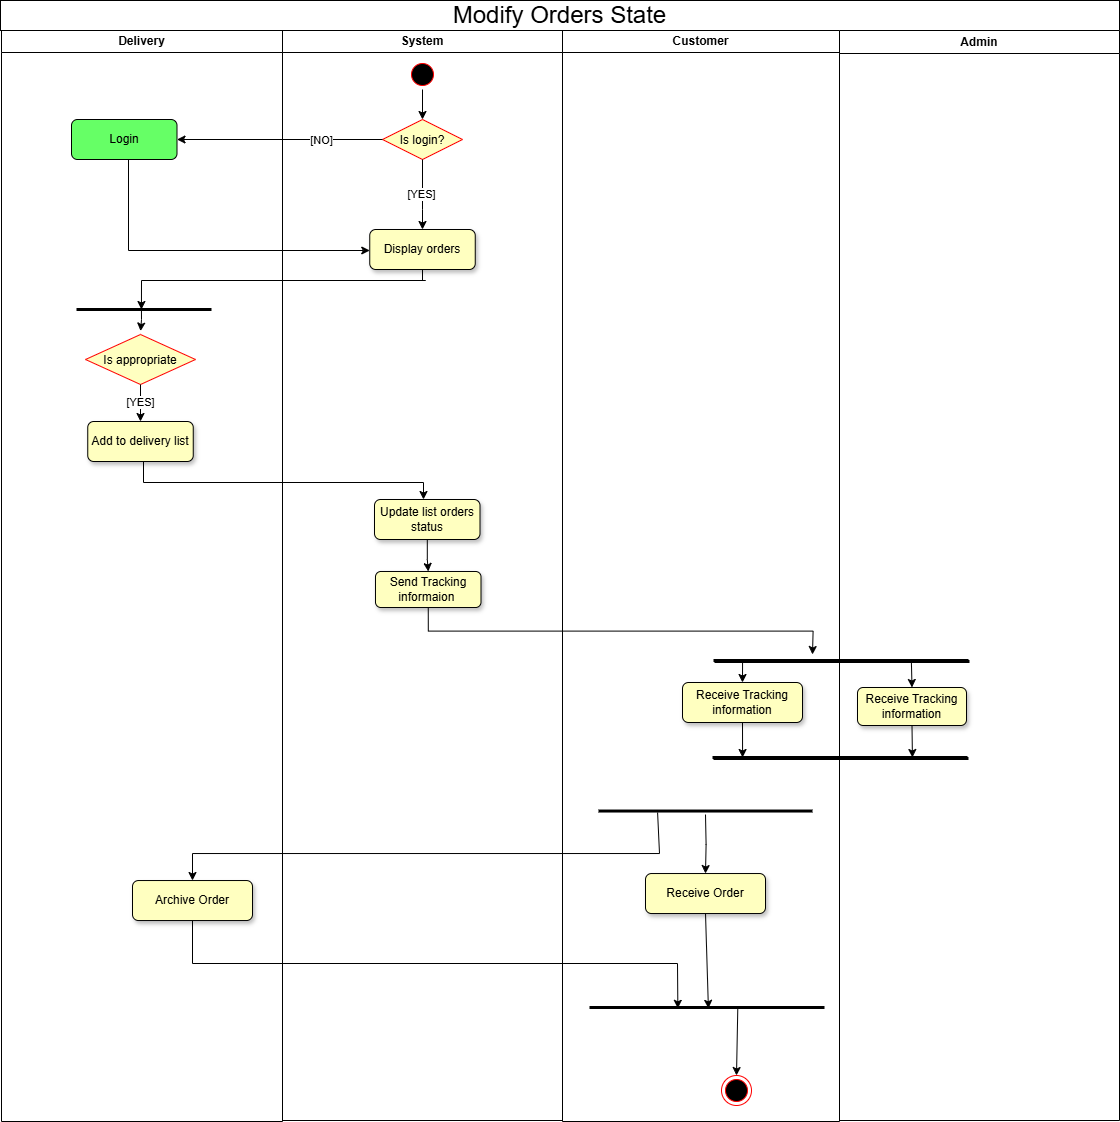

The diagram above was exported from draw.io. Its source (the exported page's mxGraphModel, read from the mxfile embedded in the PNG):
<mxGraphModel dx="2536" dy="1222" grid="1" gridSize="1" guides="1" tooltips="1" connect="1" arrows="1" fold="1" page="1" pageScale="1" pageWidth="3300" pageHeight="2339" math="0" shadow="0">
  <root>
    <mxCell id="0" />
    <mxCell id="1" parent="0" />
    <mxCell id="-r_qg4FtMJnu3XkmjTHc-1" value="Delivery" style="swimlane;whiteSpace=wrap;fillColor=#FFFFFF;" parent="1" vertex="1">
      <mxGeometry x="1396" y="219" width="281" height="1092" as="geometry" />
    </mxCell>
    <mxCell id="-r_qg4FtMJnu3XkmjTHc-2" style="edgeStyle=orthogonalEdgeStyle;rounded=0;orthogonalLoop=1;jettySize=auto;html=1;exitX=0.481;exitY=0.5;exitDx=0;exitDy=0;exitPerimeter=0;entryX=0.501;entryY=-0.069;entryDx=0;entryDy=0;entryPerimeter=0;fillColor=#FFFFC0;" parent="-r_qg4FtMJnu3XkmjTHc-1" source="-r_qg4FtMJnu3XkmjTHc-3" target="-r_qg4FtMJnu3XkmjTHc-4" edge="1">
      <mxGeometry relative="1" as="geometry">
        <mxPoint x="139.9142857142856" y="333" as="targetPoint" />
        <mxPoint x="140" y="290" as="sourcePoint" />
        <Array as="points">
          <mxPoint x="140" y="290" />
          <mxPoint x="140" y="290" />
        </Array>
      </mxGeometry>
    </mxCell>
    <mxCell id="-r_qg4FtMJnu3XkmjTHc-3" value="" style="line;strokeWidth=3;fillColor=#FFFFC0;align=left;verticalAlign=middle;spacingTop=-1;spacingLeft=3;spacingRight=3;rotatable=0;labelPosition=right;points=[];portConstraint=eastwest;strokeColor=inherit;" parent="-r_qg4FtMJnu3XkmjTHc-1" vertex="1">
      <mxGeometry x="75" y="276" width="135" height="8" as="geometry" />
    </mxCell>
    <mxCell id="-r_qg4FtMJnu3XkmjTHc-7" value="&lt;span style=&quot;text-wrap-mode: nowrap;&quot;&gt;Login&lt;/span&gt;" style="rounded=1;whiteSpace=wrap;html=1;fillColor=#66FF66;" parent="-r_qg4FtMJnu3XkmjTHc-1" vertex="1">
      <mxGeometry x="70" y="90" width="105.5" height="40" as="geometry" />
    </mxCell>
    <mxCell id="-r_qg4FtMJnu3XkmjTHc-4" value="Is appropriate" style="rhombus;fillColor=#FFFFC0;strokeColor=#ff0000;" parent="-r_qg4FtMJnu3XkmjTHc-1" vertex="1">
      <mxGeometry x="84" y="305" width="110" height="50" as="geometry" />
    </mxCell>
    <mxCell id="-r_qg4FtMJnu3XkmjTHc-5" value="[YES]" style="edgeStyle=orthogonalEdgeStyle;rounded=0;orthogonalLoop=1;jettySize=auto;html=1;entryX=0.5;entryY=0;entryDx=0;entryDy=0;fillColor=#FFFFC0;" parent="-r_qg4FtMJnu3XkmjTHc-1" source="-r_qg4FtMJnu3XkmjTHc-4" target="-r_qg4FtMJnu3XkmjTHc-6" edge="1">
      <mxGeometry relative="1" as="geometry">
        <mxPoint x="139.67499999999995" y="402.568" as="targetPoint" />
      </mxGeometry>
    </mxCell>
    <mxCell id="-r_qg4FtMJnu3XkmjTHc-6" value="Add to delivery list" style="rounded=1;whiteSpace=wrap;html=1;fillColor=#FFFFC0;shadow=1;" parent="-r_qg4FtMJnu3XkmjTHc-1" vertex="1">
      <mxGeometry x="86.25" y="392" width="105.5" height="40" as="geometry" />
    </mxCell>
    <mxCell id="-r_qg4FtMJnu3XkmjTHc-10" style="edgeStyle=orthogonalEdgeStyle;rounded=0;orthogonalLoop=1;jettySize=auto;html=1;fillColor=#FFFFC0;" parent="-r_qg4FtMJnu3XkmjTHc-1" source="-r_qg4FtMJnu3XkmjTHc-11" target="-r_qg4FtMJnu3XkmjTHc-12" edge="1">
      <mxGeometry relative="1" as="geometry" />
    </mxCell>
    <mxCell id="-r_qg4FtMJnu3XkmjTHc-11" value="Update list orders status" style="rounded=1;whiteSpace=wrap;html=1;fillColor=#FFFFC0;shadow=1;" parent="-r_qg4FtMJnu3XkmjTHc-1" vertex="1">
      <mxGeometry x="373" y="470" width="105.5" height="40" as="geometry" />
    </mxCell>
    <mxCell id="-r_qg4FtMJnu3XkmjTHc-12" value="Send Tracking informaion&amp;nbsp;" style="rounded=1;whiteSpace=wrap;html=1;fillColor=#FFFFC0;shadow=1;" parent="-r_qg4FtMJnu3XkmjTHc-1" vertex="1">
      <mxGeometry x="374" y="542" width="105.5" height="36" as="geometry" />
    </mxCell>
    <mxCell id="-r_qg4FtMJnu3XkmjTHc-18" style="edgeStyle=orthogonalEdgeStyle;rounded=0;orthogonalLoop=1;jettySize=auto;html=1;exitX=0.5;exitY=1;exitDx=0;exitDy=0;fillColor=#FFFFC0;" parent="-r_qg4FtMJnu3XkmjTHc-1" source="-r_qg4FtMJnu3XkmjTHc-6" target="-r_qg4FtMJnu3XkmjTHc-11" edge="1">
      <mxGeometry relative="1" as="geometry">
        <Array as="points">
          <mxPoint x="142" y="453" />
          <mxPoint x="422" y="453" />
        </Array>
        <mxPoint x="139" y="477" as="sourcePoint" />
      </mxGeometry>
    </mxCell>
    <mxCell id="-r_qg4FtMJnu3XkmjTHc-8" value="System" style="swimlane;whiteSpace=wrap;fillColor=#FFFFFF;" parent="1" vertex="1">
      <mxGeometry x="1677" y="219" width="280" height="1091" as="geometry" />
    </mxCell>
    <mxCell id="-r_qg4FtMJnu3XkmjTHc-9" value="Display orders" style="rounded=1;whiteSpace=wrap;html=1;fillColor=#FFFFC0;shadow=1;" parent="-r_qg4FtMJnu3XkmjTHc-8" vertex="1">
      <mxGeometry x="87.25" y="200" width="105.5" height="40" as="geometry" />
    </mxCell>
    <mxCell id="-r_qg4FtMJnu3XkmjTHc-13" value="" style="edgeStyle=orthogonalEdgeStyle;rounded=0;orthogonalLoop=1;jettySize=auto;html=1;fillColor=#FFFFC0;" parent="-r_qg4FtMJnu3XkmjTHc-8" source="-r_qg4FtMJnu3XkmjTHc-14" target="-r_qg4FtMJnu3XkmjTHc-15" edge="1">
      <mxGeometry relative="1" as="geometry" />
    </mxCell>
    <mxCell id="-r_qg4FtMJnu3XkmjTHc-14" value="" style="ellipse;shape=startState;fillColor=#000000;strokeColor=#ff0000;" parent="-r_qg4FtMJnu3XkmjTHc-8" vertex="1">
      <mxGeometry x="125" y="30" width="30" height="30" as="geometry" />
    </mxCell>
    <mxCell id="-r_qg4FtMJnu3XkmjTHc-15" value="Is login?" style="rhombus;fillColor=#FFFFC0;strokeColor=#ff0000;" parent="-r_qg4FtMJnu3XkmjTHc-8" vertex="1">
      <mxGeometry x="100" y="90" width="80" height="40" as="geometry" />
    </mxCell>
    <mxCell id="-r_qg4FtMJnu3XkmjTHc-16" style="edgeStyle=orthogonalEdgeStyle;rounded=0;orthogonalLoop=1;jettySize=auto;html=1;entryX=0.5;entryY=0;entryDx=0;entryDy=0;fillColor=#FFFFC0;exitX=0.5;exitY=1;exitDx=0;exitDy=0;" parent="-r_qg4FtMJnu3XkmjTHc-8" source="-r_qg4FtMJnu3XkmjTHc-15" target="-r_qg4FtMJnu3XkmjTHc-9" edge="1">
      <mxGeometry relative="1" as="geometry">
        <Array as="points">
          <mxPoint x="140" y="180" />
          <mxPoint x="140" y="180" />
        </Array>
        <mxPoint x="-220" y="170" as="sourcePoint" />
        <mxPoint x="32.25" y="230" as="targetPoint" />
      </mxGeometry>
    </mxCell>
    <mxCell id="-r_qg4FtMJnu3XkmjTHc-17" value="[YES]" style="edgeLabel;html=1;align=center;verticalAlign=middle;resizable=0;points=[];fillColor=#FFFFC0;" parent="-r_qg4FtMJnu3XkmjTHc-16" vertex="1" connectable="0">
      <mxGeometry x="-0.0344" y="-2" relative="1" as="geometry">
        <mxPoint as="offset" />
      </mxGeometry>
    </mxCell>
    <mxCell id="-r_qg4FtMJnu3XkmjTHc-19" style="edgeStyle=orthogonalEdgeStyle;rounded=0;orthogonalLoop=1;jettySize=auto;html=1;entryX=0.481;entryY=0.5;entryDx=0;entryDy=0;entryPerimeter=0;exitX=0.5;exitY=1;exitDx=0;exitDy=0;fillColor=#FFFFC0;" parent="1" source="-r_qg4FtMJnu3XkmjTHc-9" target="-r_qg4FtMJnu3XkmjTHc-3" edge="1">
      <mxGeometry relative="1" as="geometry">
        <Array as="points">
          <mxPoint x="1820" y="470" />
          <mxPoint x="1540" y="470" />
        </Array>
        <mxPoint x="1760" y="470" as="sourcePoint" />
        <mxPoint x="1540" y="490" as="targetPoint" />
      </mxGeometry>
    </mxCell>
    <mxCell id="-r_qg4FtMJnu3XkmjTHc-20" value="Customer" style="swimlane;whiteSpace=wrap;fillColor=#FFFFFF;" parent="1" vertex="1">
      <mxGeometry x="1957" y="219" width="277" height="1092" as="geometry" />
    </mxCell>
    <mxCell id="-r_qg4FtMJnu3XkmjTHc-24" value="Receive Tracking information" style="rounded=1;whiteSpace=wrap;html=1;fillColor=#FFFFC0;shadow=1;" parent="-r_qg4FtMJnu3XkmjTHc-20" vertex="1">
      <mxGeometry x="120" y="653" width="120" height="40" as="geometry" />
    </mxCell>
    <mxCell id="ajTk26jlBCTTUkcFX-hW-6" value="" style="line;strokeWidth=3;fillColor=#FFFFC0;align=left;verticalAlign=middle;spacingTop=-1;spacingLeft=3;spacingRight=3;rotatable=0;labelPosition=right;points=[];portConstraint=eastwest;strokeColor=inherit;" parent="-r_qg4FtMJnu3XkmjTHc-20" vertex="1">
      <mxGeometry x="36" y="712.03" width="214" height="139" as="geometry" />
    </mxCell>
    <mxCell id="ajTk26jlBCTTUkcFX-hW-20" value="" style="line;strokeWidth=3;fillColor=#FFFFC0;align=left;verticalAlign=middle;spacingTop=-1;spacingLeft=3;spacingRight=3;rotatable=0;labelPosition=right;points=[];portConstraint=eastwest;strokeColor=inherit;" parent="-r_qg4FtMJnu3XkmjTHc-20" vertex="1">
      <mxGeometry x="27" y="974" width="235" height="8" as="geometry" />
    </mxCell>
    <mxCell id="ajTk26jlBCTTUkcFX-hW-12" value="Archive Order" style="rounded=1;whiteSpace=wrap;html=1;fillColor=#FFFFC0;shadow=1;" parent="-r_qg4FtMJnu3XkmjTHc-20" vertex="1">
      <mxGeometry x="-430" y="851.03" width="120" height="40" as="geometry" />
    </mxCell>
    <mxCell id="ajTk26jlBCTTUkcFX-hW-16" style="edgeStyle=orthogonalEdgeStyle;rounded=0;orthogonalLoop=1;jettySize=auto;html=1;" parent="-r_qg4FtMJnu3XkmjTHc-20" target="ajTk26jlBCTTUkcFX-hW-11" edge="1">
      <mxGeometry relative="1" as="geometry">
        <mxPoint x="143.00000000000045" y="785.03" as="sourcePoint" />
      </mxGeometry>
    </mxCell>
    <mxCell id="ajTk26jlBCTTUkcFX-hW-11" value="Receive Order" style="rounded=1;whiteSpace=wrap;html=1;fillColor=#FFFFC0;shadow=1;" parent="-r_qg4FtMJnu3XkmjTHc-20" vertex="1">
      <mxGeometry x="83" y="844.03" width="120" height="40" as="geometry" />
    </mxCell>
    <mxCell id="ajTk26jlBCTTUkcFX-hW-19" value="" style="endArrow=classic;html=1;rounded=0;exitX=0.294;exitY=0.489;exitDx=0;exitDy=0;exitPerimeter=0;entryX=0.5;entryY=0;entryDx=0;entryDy=0;" parent="-r_qg4FtMJnu3XkmjTHc-20" target="ajTk26jlBCTTUkcFX-hW-12" edge="1">
      <mxGeometry width="50" height="50" relative="1" as="geometry">
        <mxPoint x="95.0920000000001" y="783.0009999999997" as="sourcePoint" />
        <mxPoint x="-132" y="814.03" as="targetPoint" />
        <Array as="points">
          <mxPoint x="97" y="824.03" />
          <mxPoint x="-370" y="824.03" />
        </Array>
      </mxGeometry>
    </mxCell>
    <mxCell id="ajTk26jlBCTTUkcFX-hW-21" value="" style="endArrow=classic;html=1;rounded=0;exitX=0.5;exitY=1;exitDx=0;exitDy=0;entryX=0.506;entryY=0.603;entryDx=0;entryDy=0;entryPerimeter=0;" parent="-r_qg4FtMJnu3XkmjTHc-20" source="ajTk26jlBCTTUkcFX-hW-11" target="ajTk26jlBCTTUkcFX-hW-20" edge="1">
      <mxGeometry width="50" height="50" relative="1" as="geometry">
        <mxPoint x="-112" y="727" as="sourcePoint" />
        <mxPoint x="-62" y="677" as="targetPoint" />
      </mxGeometry>
    </mxCell>
    <mxCell id="ajTk26jlBCTTUkcFX-hW-22" value="" style="endArrow=classic;html=1;rounded=0;exitX=0.5;exitY=1;exitDx=0;exitDy=0;entryX=0.376;entryY=0.603;entryDx=0;entryDy=0;entryPerimeter=0;" parent="-r_qg4FtMJnu3XkmjTHc-20" source="ajTk26jlBCTTUkcFX-hW-12" target="ajTk26jlBCTTUkcFX-hW-20" edge="1">
      <mxGeometry width="50" height="50" relative="1" as="geometry">
        <mxPoint x="-112" y="727" as="sourcePoint" />
        <mxPoint x="-62" y="677" as="targetPoint" />
        <Array as="points">
          <mxPoint x="-370" y="934" />
          <mxPoint x="115" y="934" />
        </Array>
      </mxGeometry>
    </mxCell>
    <mxCell id="-r_qg4FtMJnu3XkmjTHc-22" value="" style="ellipse;shape=endState;fillColor=#000000;strokeColor=#ff0000" parent="-r_qg4FtMJnu3XkmjTHc-20" vertex="1">
      <mxGeometry x="159" y="1046" width="30" height="30" as="geometry" />
    </mxCell>
    <mxCell id="ajTk26jlBCTTUkcFX-hW-23" value="" style="endArrow=classic;html=1;rounded=0;exitX=0.631;exitY=0.603;exitDx=0;exitDy=0;exitPerimeter=0;entryX=0.5;entryY=0;entryDx=0;entryDy=0;" parent="-r_qg4FtMJnu3XkmjTHc-20" source="ajTk26jlBCTTUkcFX-hW-20" target="-r_qg4FtMJnu3XkmjTHc-22" edge="1">
      <mxGeometry width="50" height="50" relative="1" as="geometry">
        <mxPoint x="289" y="965" as="sourcePoint" />
        <mxPoint x="339" y="915" as="targetPoint" />
      </mxGeometry>
    </mxCell>
    <mxCell id="-r_qg4FtMJnu3XkmjTHc-27" value="&lt;span style=&quot;text-align: left;&quot;&gt;&lt;font style=&quot;font-size: 24px;&quot;&gt;Modify Orders State&lt;/font&gt;&lt;/span&gt;" style="rounded=0;whiteSpace=wrap;html=1;" parent="1" vertex="1">
      <mxGeometry x="1395" y="190" width="1119" height="30" as="geometry" />
    </mxCell>
    <mxCell id="-r_qg4FtMJnu3XkmjTHc-28" value="" style="edgeStyle=orthogonalEdgeStyle;rounded=0;orthogonalLoop=1;jettySize=auto;html=1;fillColor=#FFFFC0;" parent="1" source="-r_qg4FtMJnu3XkmjTHc-7" target="-r_qg4FtMJnu3XkmjTHc-9" edge="1">
      <mxGeometry relative="1" as="geometry">
        <Array as="points">
          <mxPoint x="1523" y="440" />
        </Array>
      </mxGeometry>
    </mxCell>
    <mxCell id="-r_qg4FtMJnu3XkmjTHc-29" style="edgeStyle=orthogonalEdgeStyle;rounded=0;orthogonalLoop=1;jettySize=auto;html=1;fillColor=#FFFFC0;exitX=0;exitY=0.5;exitDx=0;exitDy=0;entryX=1;entryY=0.5;entryDx=0;entryDy=0;" parent="1" source="-r_qg4FtMJnu3XkmjTHc-15" target="-r_qg4FtMJnu3XkmjTHc-7" edge="1">
      <mxGeometry relative="1" as="geometry">
        <mxPoint x="1555" y="300" as="sourcePoint" />
        <mxPoint x="1690" y="280" as="targetPoint" />
      </mxGeometry>
    </mxCell>
    <mxCell id="-r_qg4FtMJnu3XkmjTHc-30" value="[NO]" style="edgeLabel;html=1;align=center;verticalAlign=middle;resizable=0;points=[];fillColor=#FFFFC0;" parent="-r_qg4FtMJnu3XkmjTHc-29" vertex="1" connectable="0">
      <mxGeometry x="-0.3953" relative="1" as="geometry">
        <mxPoint as="offset" />
      </mxGeometry>
    </mxCell>
    <mxCell id="8uFeKp76D9yrufBRtB4G-1" value="Admin" style="swimlane;whiteSpace=wrap;fillColor=#FFFFFF;" parent="1" vertex="1">
      <mxGeometry x="2234" y="220" width="280" height="1090" as="geometry" />
    </mxCell>
    <mxCell id="8uFeKp76D9yrufBRtB4G-5" value="Receive Tracking information" style="rounded=1;whiteSpace=wrap;html=1;fillColor=#FFFFC0;shadow=1;" parent="8uFeKp76D9yrufBRtB4G-1" vertex="1">
      <mxGeometry x="18" y="657" width="109" height="38" as="geometry" />
    </mxCell>
    <mxCell id="8uFeKp76D9yrufBRtB4G-9" value="" style="line;strokeWidth=3;fillColor=#FFFFC0;align=left;verticalAlign=middle;spacingTop=-1;spacingLeft=3;spacingRight=3;rotatable=0;labelPosition=right;points=[];portConstraint=eastwest;strokeColor=inherit;" parent="8uFeKp76D9yrufBRtB4G-1" vertex="1">
      <mxGeometry x="-127" y="723" width="255" height="8" as="geometry" />
    </mxCell>
    <mxCell id="8uFeKp76D9yrufBRtB4G-14" value="" style="endArrow=classic;html=1;rounded=0;entryX=0.784;entryY=0.5;entryDx=0;entryDy=0;exitX=0.5;exitY=1;exitDx=0;exitDy=0;entryPerimeter=0;" parent="8uFeKp76D9yrufBRtB4G-1" source="8uFeKp76D9yrufBRtB4G-5" target="8uFeKp76D9yrufBRtB4G-9" edge="1">
      <mxGeometry width="50" height="50" relative="1" as="geometry">
        <mxPoint x="89" y="629" as="sourcePoint" />
        <mxPoint x="90" y="681" as="targetPoint" />
      </mxGeometry>
    </mxCell>
    <mxCell id="8uFeKp76D9yrufBRtB4G-7" value="" style="line;strokeWidth=3;fillColor=#FFFFC0;align=left;verticalAlign=middle;spacingTop=-1;spacingLeft=3;spacingRight=3;rotatable=0;labelPosition=right;points=[];portConstraint=eastwest;strokeColor=inherit;" parent="8uFeKp76D9yrufBRtB4G-1" vertex="1">
      <mxGeometry x="-126" y="620" width="255" height="20" as="geometry" />
    </mxCell>
    <mxCell id="8uFeKp76D9yrufBRtB4G-12" value="" style="endArrow=classic;html=1;rounded=0;entryX=0.5;entryY=0;entryDx=0;entryDy=0;exitX=0.776;exitY=0.55;exitDx=0;exitDy=0;exitPerimeter=0;" parent="8uFeKp76D9yrufBRtB4G-1" source="8uFeKp76D9yrufBRtB4G-7" target="8uFeKp76D9yrufBRtB4G-5" edge="1">
      <mxGeometry width="50" height="50" relative="1" as="geometry">
        <mxPoint x="90" y="620" as="sourcePoint" />
        <mxPoint x="81" y="670" as="targetPoint" />
      </mxGeometry>
    </mxCell>
    <mxCell id="8uFeKp76D9yrufBRtB4G-15" value="" style="endArrow=classic;html=1;rounded=0;entryX=0.118;entryY=0.5;entryDx=0;entryDy=0;exitX=0.5;exitY=1;exitDx=0;exitDy=0;entryPerimeter=0;" parent="1" source="-r_qg4FtMJnu3XkmjTHc-24" target="8uFeKp76D9yrufBRtB4G-9" edge="1">
      <mxGeometry width="50" height="50" relative="1" as="geometry">
        <mxPoint x="2162" y="943" as="sourcePoint" />
        <mxPoint x="2163" y="987" as="targetPoint" />
      </mxGeometry>
    </mxCell>
    <mxCell id="8uFeKp76D9yrufBRtB4G-10" value="" style="endArrow=classic;html=1;rounded=0;exitX=0.114;exitY=0.45;exitDx=0;exitDy=0;exitPerimeter=0;entryX=0.5;entryY=0;entryDx=0;entryDy=0;" parent="1" source="8uFeKp76D9yrufBRtB4G-7" target="-r_qg4FtMJnu3XkmjTHc-24" edge="1">
      <mxGeometry width="50" height="50" relative="1" as="geometry">
        <mxPoint x="2140" y="800" as="sourcePoint" />
        <mxPoint x="2190" y="750" as="targetPoint" />
      </mxGeometry>
    </mxCell>
    <mxCell id="ajTk26jlBCTTUkcFX-hW-2" style="edgeStyle=orthogonalEdgeStyle;rounded=0;orthogonalLoop=1;jettySize=auto;html=1;exitX=0.5;exitY=1;exitDx=0;exitDy=0;" parent="1" source="-r_qg4FtMJnu3XkmjTHc-12" edge="1">
      <mxGeometry relative="1" as="geometry">
        <mxPoint x="2207" y="844" as="targetPoint" />
      </mxGeometry>
    </mxCell>
    <mxCell id="ajTk26jlBCTTUkcFX-hW-4" value="" style="line;strokeWidth=3;fillColor=#FFFFC0;align=left;verticalAlign=middle;spacingTop=-1;spacingLeft=3;spacingRight=3;rotatable=0;labelPosition=right;points=[];portConstraint=eastwest;strokeColor=inherit;" parent="1" vertex="1">
      <mxGeometry x="2109" y="841" width="255" height="20" as="geometry" />
    </mxCell>
    <mxCell id="ajTk26jlBCTTUkcFX-hW-5" value="" style="line;strokeWidth=3;fillColor=#FFFFC0;align=left;verticalAlign=middle;spacingTop=-1;spacingLeft=3;spacingRight=3;rotatable=0;labelPosition=right;points=[];portConstraint=eastwest;strokeColor=inherit;" parent="1" vertex="1">
      <mxGeometry x="2108" y="944" width="255" height="8" as="geometry" />
    </mxCell>
  </root>
</mxGraphModel>